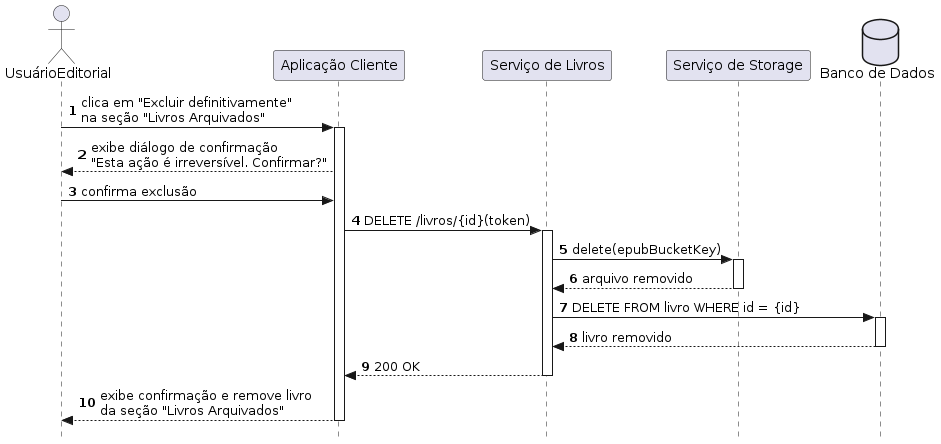

The diagram above was rendered by PlantUML. Its source (embedded in the PNG):
@startuml
autonumber
skinparam style strictuml

actor UsuarioEditorial as "UsuárioEditorial"
participant Client         as "Aplicação Cliente"
participant ServiceLivros  as "Serviço de Livros"
participant StorageService as "Serviço de Storage"
database    BD             as "Banco de Dados"

UsuarioEditorial -> Client : clica em "Excluir definitivamente"\nna seção "Livros Arquivados"
activate Client

Client --> UsuarioEditorial : exibe diálogo de confirmação\n"Esta ação é irreversível. Confirmar?"
UsuarioEditorial -> Client  : confirma exclusão

Client -> ServiceLivros : DELETE /livros/{id}(token)
activate ServiceLivros

ServiceLivros -> StorageService : delete(epubBucketKey)
activate StorageService
StorageService --> ServiceLivros : arquivo removido
deactivate StorageService

ServiceLivros -> BD : DELETE FROM livro WHERE id = {id}
activate BD
BD --> ServiceLivros : livro removido
deactivate BD

ServiceLivros --> Client : 200 OK
deactivate ServiceLivros

Client --> UsuarioEditorial : exibe confirmação e remove livro\nda seção "Livros Arquivados"
deactivate Client
@enduml